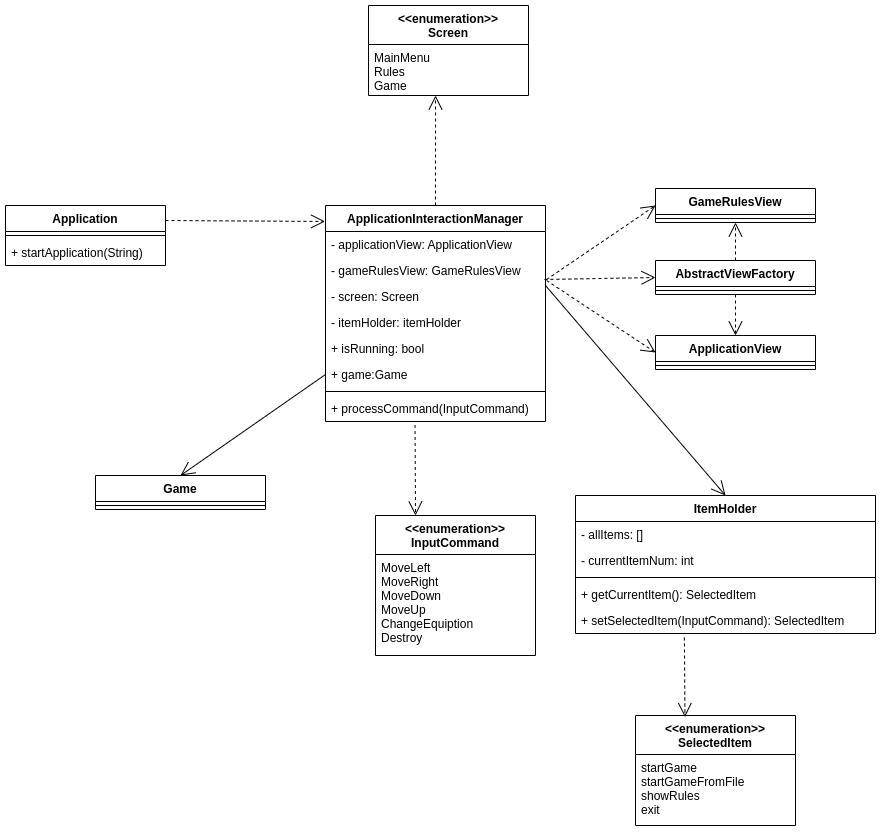

The diagram above was exported from draw.io. Its source (the exported page's mxGraphModel, read from the mxfile embedded in the PNG):
<mxGraphModel dx="1350" dy="2047" grid="1" gridSize="10" guides="1" tooltips="1" connect="1" arrows="1" fold="1" page="1" pageScale="1" pageWidth="827" pageHeight="1169" math="0" shadow="0">
  <root>
    <mxCell id="0" />
    <mxCell id="1" parent="0" />
    <mxCell id="CTA-OupXQCJ43IKqiN2T-1" value="Application" style="swimlane;fontStyle=1;align=center;verticalAlign=top;childLayout=stackLayout;horizontal=1;startSize=26;horizontalStack=0;resizeParent=1;resizeParentMax=0;resizeLast=0;collapsible=1;marginBottom=0;" parent="1" vertex="1">
      <mxGeometry x="80" y="-280" width="160" height="60" as="geometry" />
    </mxCell>
    <mxCell id="CTA-OupXQCJ43IKqiN2T-3" value="" style="line;strokeWidth=1;fillColor=none;align=left;verticalAlign=middle;spacingTop=-1;spacingLeft=3;spacingRight=3;rotatable=0;labelPosition=right;points=[];portConstraint=eastwest;" parent="CTA-OupXQCJ43IKqiN2T-1" vertex="1">
      <mxGeometry y="26" width="160" height="8" as="geometry" />
    </mxCell>
    <mxCell id="wIlbeqSmyTfWARm8AKUg-8" value="+ startApplication(String)" style="text;strokeColor=none;fillColor=none;align=left;verticalAlign=top;spacingLeft=4;spacingRight=4;overflow=hidden;rotatable=0;points=[[0,0.5],[1,0.5]];portConstraint=eastwest;" vertex="1" parent="CTA-OupXQCJ43IKqiN2T-1">
      <mxGeometry y="34" width="160" height="26" as="geometry" />
    </mxCell>
    <mxCell id="CTA-OupXQCJ43IKqiN2T-15" value="ApplicationInteractionManager" style="swimlane;fontStyle=1;align=center;verticalAlign=top;childLayout=stackLayout;horizontal=1;startSize=26;horizontalStack=0;resizeParent=1;resizeParentMax=0;resizeLast=0;collapsible=1;marginBottom=0;" parent="1" vertex="1">
      <mxGeometry x="400" y="-280" width="220" height="216" as="geometry" />
    </mxCell>
    <mxCell id="CTA-OupXQCJ43IKqiN2T-19" value="- applicationView: ApplicationView" style="text;strokeColor=none;fillColor=none;align=left;verticalAlign=top;spacingLeft=4;spacingRight=4;overflow=hidden;rotatable=0;points=[[0,0.5],[1,0.5]];portConstraint=eastwest;" parent="CTA-OupXQCJ43IKqiN2T-15" vertex="1">
      <mxGeometry y="26" width="220" height="26" as="geometry" />
    </mxCell>
    <mxCell id="CTA-OupXQCJ43IKqiN2T-20" value="- gameRulesView: GameRulesView" style="text;strokeColor=none;fillColor=none;align=left;verticalAlign=top;spacingLeft=4;spacingRight=4;overflow=hidden;rotatable=0;points=[[0,0.5],[1,0.5]];portConstraint=eastwest;" parent="CTA-OupXQCJ43IKqiN2T-15" vertex="1">
      <mxGeometry y="52" width="220" height="26" as="geometry" />
    </mxCell>
    <mxCell id="CTA-OupXQCJ43IKqiN2T-21" value="- screen: Screen" style="text;strokeColor=none;fillColor=none;align=left;verticalAlign=top;spacingLeft=4;spacingRight=4;overflow=hidden;rotatable=0;points=[[0,0.5],[1,0.5]];portConstraint=eastwest;" parent="CTA-OupXQCJ43IKqiN2T-15" vertex="1">
      <mxGeometry y="78" width="220" height="26" as="geometry" />
    </mxCell>
    <mxCell id="CTA-OupXQCJ43IKqiN2T-16" value="- itemHolder: itemHolder" style="text;strokeColor=none;fillColor=none;align=left;verticalAlign=top;spacingLeft=4;spacingRight=4;overflow=hidden;rotatable=0;points=[[0,0.5],[1,0.5]];portConstraint=eastwest;" parent="CTA-OupXQCJ43IKqiN2T-15" vertex="1">
      <mxGeometry y="104" width="220" height="26" as="geometry" />
    </mxCell>
    <mxCell id="wIlbeqSmyTfWARm8AKUg-1" value="+ isRunning: bool" style="text;strokeColor=none;fillColor=none;align=left;verticalAlign=top;spacingLeft=4;spacingRight=4;overflow=hidden;rotatable=0;points=[[0,0.5],[1,0.5]];portConstraint=eastwest;" vertex="1" parent="CTA-OupXQCJ43IKqiN2T-15">
      <mxGeometry y="130" width="220" height="26" as="geometry" />
    </mxCell>
    <mxCell id="wIlbeqSmyTfWARm8AKUg-2" value="+ game:Game" style="text;strokeColor=none;fillColor=none;align=left;verticalAlign=top;spacingLeft=4;spacingRight=4;overflow=hidden;rotatable=0;points=[[0,0.5],[1,0.5]];portConstraint=eastwest;" vertex="1" parent="CTA-OupXQCJ43IKqiN2T-15">
      <mxGeometry y="156" width="220" height="26" as="geometry" />
    </mxCell>
    <mxCell id="CTA-OupXQCJ43IKqiN2T-17" value="" style="line;strokeWidth=1;fillColor=none;align=left;verticalAlign=middle;spacingTop=-1;spacingLeft=3;spacingRight=3;rotatable=0;labelPosition=right;points=[];portConstraint=eastwest;" parent="CTA-OupXQCJ43IKqiN2T-15" vertex="1">
      <mxGeometry y="182" width="220" height="8" as="geometry" />
    </mxCell>
    <mxCell id="CTA-OupXQCJ43IKqiN2T-18" value="+ processCommand(InputCommand)" style="text;strokeColor=none;fillColor=none;align=left;verticalAlign=top;spacingLeft=4;spacingRight=4;overflow=hidden;rotatable=0;points=[[0,0.5],[1,0.5]];portConstraint=eastwest;" parent="CTA-OupXQCJ43IKqiN2T-15" vertex="1">
      <mxGeometry y="190" width="220" height="26" as="geometry" />
    </mxCell>
    <mxCell id="CTA-OupXQCJ43IKqiN2T-69" value="AbstractViewFactory" style="swimlane;fontStyle=1;align=center;verticalAlign=top;childLayout=stackLayout;horizontal=1;startSize=26;horizontalStack=0;resizeParent=1;resizeParentMax=0;resizeLast=0;collapsible=1;marginBottom=0;" parent="1" vertex="1">
      <mxGeometry x="730" y="-225" width="160" height="34" as="geometry" />
    </mxCell>
    <mxCell id="CTA-OupXQCJ43IKqiN2T-71" value="" style="line;strokeWidth=1;fillColor=none;align=left;verticalAlign=middle;spacingTop=-1;spacingLeft=3;spacingRight=3;rotatable=0;labelPosition=right;points=[];portConstraint=eastwest;" parent="CTA-OupXQCJ43IKqiN2T-69" vertex="1">
      <mxGeometry y="26" width="160" height="8" as="geometry" />
    </mxCell>
    <mxCell id="CTA-OupXQCJ43IKqiN2T-73" value="ApplicationView" style="swimlane;fontStyle=1;align=center;verticalAlign=top;childLayout=stackLayout;horizontal=1;startSize=26;horizontalStack=0;resizeParent=1;resizeParentMax=0;resizeLast=0;collapsible=1;marginBottom=0;" parent="1" vertex="1">
      <mxGeometry x="730" y="-150" width="160" height="34" as="geometry" />
    </mxCell>
    <mxCell id="CTA-OupXQCJ43IKqiN2T-74" value="" style="line;strokeWidth=1;fillColor=none;align=left;verticalAlign=middle;spacingTop=-1;spacingLeft=3;spacingRight=3;rotatable=0;labelPosition=right;points=[];portConstraint=eastwest;" parent="CTA-OupXQCJ43IKqiN2T-73" vertex="1">
      <mxGeometry y="26" width="160" height="8" as="geometry" />
    </mxCell>
    <mxCell id="CTA-OupXQCJ43IKqiN2T-75" value="" style="endArrow=open;endSize=12;dashed=1;html=1;exitX=0.995;exitY=-0.154;exitDx=0;exitDy=0;exitPerimeter=0;entryX=0;entryY=0.5;entryDx=0;entryDy=0;" parent="1" source="CTA-OupXQCJ43IKqiN2T-21" target="CTA-OupXQCJ43IKqiN2T-69" edge="1">
      <mxGeometry width="160" relative="1" as="geometry">
        <mxPoint x="516.9200000000001" y="-105.01199999999994" as="sourcePoint" />
        <mxPoint x="730" y="69" as="targetPoint" />
      </mxGeometry>
    </mxCell>
    <mxCell id="CTA-OupXQCJ43IKqiN2T-76" value="" style="endArrow=open;endSize=12;dashed=1;html=1;exitX=0.5;exitY=1;exitDx=0;exitDy=0;entryX=0.5;entryY=0;entryDx=0;entryDy=0;" parent="1" source="CTA-OupXQCJ43IKqiN2T-69" target="CTA-OupXQCJ43IKqiN2T-73" edge="1">
      <mxGeometry width="160" relative="1" as="geometry">
        <mxPoint x="628.9000000000001" y="-196.0039999999999" as="sourcePoint" />
        <mxPoint x="750" y="-323" as="targetPoint" />
      </mxGeometry>
    </mxCell>
    <mxCell id="CTA-OupXQCJ43IKqiN2T-82" value="GameRulesView" style="swimlane;fontStyle=1;align=center;verticalAlign=top;childLayout=stackLayout;horizontal=1;startSize=26;horizontalStack=0;resizeParent=1;resizeParentMax=0;resizeLast=0;collapsible=1;marginBottom=0;" parent="1" vertex="1">
      <mxGeometry x="730" y="-297" width="160" height="34" as="geometry" />
    </mxCell>
    <mxCell id="CTA-OupXQCJ43IKqiN2T-83" value="" style="line;strokeWidth=1;fillColor=none;align=left;verticalAlign=middle;spacingTop=-1;spacingLeft=3;spacingRight=3;rotatable=0;labelPosition=right;points=[];portConstraint=eastwest;" parent="CTA-OupXQCJ43IKqiN2T-82" vertex="1">
      <mxGeometry y="26" width="160" height="8" as="geometry" />
    </mxCell>
    <mxCell id="CTA-OupXQCJ43IKqiN2T-84" value="" style="endArrow=open;endSize=12;dashed=1;html=1;entryX=0.5;entryY=1;entryDx=0;entryDy=0;exitX=0.5;exitY=0;exitDx=0;exitDy=0;" parent="1" source="CTA-OupXQCJ43IKqiN2T-69" target="CTA-OupXQCJ43IKqiN2T-82" edge="1">
      <mxGeometry width="160" relative="1" as="geometry">
        <mxPoint x="960" y="-250" as="sourcePoint" />
        <mxPoint x="820" y="-140" as="targetPoint" />
      </mxGeometry>
    </mxCell>
    <mxCell id="CTA-OupXQCJ43IKqiN2T-85" value="" style="endArrow=open;endSize=12;dashed=1;html=1;exitX=1.005;exitY=-0.154;exitDx=0;exitDy=0;exitPerimeter=0;entryX=0;entryY=0.5;entryDx=0;entryDy=0;" parent="1" source="CTA-OupXQCJ43IKqiN2T-21" target="CTA-OupXQCJ43IKqiN2T-82" edge="1">
      <mxGeometry width="160" relative="1" as="geometry">
        <mxPoint x="628.9000000000001" y="-196.0039999999999" as="sourcePoint" />
        <mxPoint x="740" y="-198" as="targetPoint" />
      </mxGeometry>
    </mxCell>
    <mxCell id="CTA-OupXQCJ43IKqiN2T-86" value="" style="endArrow=open;endSize=12;dashed=1;html=1;exitX=1.005;exitY=-0.115;exitDx=0;exitDy=0;exitPerimeter=0;entryX=0;entryY=0.5;entryDx=0;entryDy=0;" parent="1" source="CTA-OupXQCJ43IKqiN2T-21" target="CTA-OupXQCJ43IKqiN2T-73" edge="1">
      <mxGeometry width="160" relative="1" as="geometry">
        <mxPoint x="631.0999999999999" y="-196.0039999999999" as="sourcePoint" />
        <mxPoint x="720" y="-130" as="targetPoint" />
      </mxGeometry>
    </mxCell>
    <mxCell id="CTA-OupXQCJ43IKqiN2T-87" value="&lt;&lt;enumeration&gt;&gt;&#10;SelectedItem&#10;" style="swimlane;fontStyle=1;align=center;verticalAlign=top;childLayout=stackLayout;horizontal=1;startSize=39;horizontalStack=0;resizeParent=1;resizeParentMax=0;resizeLast=0;collapsible=1;marginBottom=0;" parent="1" vertex="1">
      <mxGeometry x="710" y="230" width="160" height="110" as="geometry" />
    </mxCell>
    <mxCell id="CTA-OupXQCJ43IKqiN2T-88" value="startGame&#10;startGameFromFile&#10;showRules&#10;exit&#10;" style="text;strokeColor=none;fillColor=none;align=left;verticalAlign=top;spacingLeft=4;spacingRight=4;overflow=hidden;rotatable=0;points=[[0,0.5],[1,0.5]];portConstraint=eastwest;" parent="CTA-OupXQCJ43IKqiN2T-87" vertex="1">
      <mxGeometry y="39" width="160" height="71" as="geometry" />
    </mxCell>
    <mxCell id="CTA-OupXQCJ43IKqiN2T-91" value="" style="endArrow=open;endSize=12;html=1;entryX=0.5;entryY=0;entryDx=0;entryDy=0;" parent="1" target="wIlbeqSmyTfWARm8AKUg-12" edge="1">
      <mxGeometry width="160" relative="1" as="geometry">
        <mxPoint x="620" y="-200" as="sourcePoint" />
        <mxPoint x="750" y="-30" as="targetPoint" />
      </mxGeometry>
    </mxCell>
    <mxCell id="wIlbeqSmyTfWARm8AKUg-3" value="Game" style="swimlane;fontStyle=1;align=center;verticalAlign=top;childLayout=stackLayout;horizontal=1;startSize=26;horizontalStack=0;resizeParent=1;resizeParentMax=0;resizeLast=0;collapsible=1;marginBottom=0;" vertex="1" parent="1">
      <mxGeometry x="170" y="-10" width="170" height="34" as="geometry" />
    </mxCell>
    <mxCell id="wIlbeqSmyTfWARm8AKUg-4" value="" style="line;strokeWidth=1;fillColor=none;align=left;verticalAlign=middle;spacingTop=-1;spacingLeft=3;spacingRight=3;rotatable=0;labelPosition=right;points=[];portConstraint=eastwest;" vertex="1" parent="wIlbeqSmyTfWARm8AKUg-3">
      <mxGeometry y="26" width="170" height="8" as="geometry" />
    </mxCell>
    <mxCell id="wIlbeqSmyTfWARm8AKUg-5" value="" style="endArrow=open;endFill=1;endSize=12;html=1;rounded=0;entryX=0.5;entryY=0;entryDx=0;entryDy=0;exitX=0;exitY=0.5;exitDx=0;exitDy=0;" edge="1" parent="1" source="wIlbeqSmyTfWARm8AKUg-2" target="wIlbeqSmyTfWARm8AKUg-3">
      <mxGeometry width="160" relative="1" as="geometry">
        <mxPoint x="260" y="-110" as="sourcePoint" />
        <mxPoint x="420" y="-110" as="targetPoint" />
      </mxGeometry>
    </mxCell>
    <mxCell id="wIlbeqSmyTfWARm8AKUg-6" value="" style="endArrow=open;endFill=1;endSize=12;html=1;rounded=0;exitX=1;exitY=0.5;exitDx=0;exitDy=0;entryX=0;entryY=0.5;entryDx=0;entryDy=0;dashed=1;" edge="1" parent="1" source="CTA-OupXQCJ43IKqiN2T-2" target="CTA-OupXQCJ43IKqiN2T-19">
      <mxGeometry width="160" relative="1" as="geometry">
        <mxPoint x="260" y="-110" as="sourcePoint" />
        <mxPoint x="420" y="-110" as="targetPoint" />
      </mxGeometry>
    </mxCell>
    <mxCell id="wIlbeqSmyTfWARm8AKUg-7" value="" style="endArrow=open;endFill=1;endSize=12;html=1;rounded=0;dashed=1;entryX=0.25;entryY=0;entryDx=0;entryDy=0;exitX=0.407;exitY=1.135;exitDx=0;exitDy=0;exitPerimeter=0;" edge="1" parent="1" source="CTA-OupXQCJ43IKqiN2T-18" target="wIlbeqSmyTfWARm8AKUg-10">
      <mxGeometry width="160" relative="1" as="geometry">
        <mxPoint x="530" y="-40" as="sourcePoint" />
        <mxPoint x="521" y="10" as="targetPoint" />
      </mxGeometry>
    </mxCell>
    <mxCell id="wIlbeqSmyTfWARm8AKUg-9" value="" style="endArrow=open;endFill=1;endSize=12;html=1;rounded=0;dashed=1;exitX=1;exitY=0.25;exitDx=0;exitDy=0;entryX=-0.002;entryY=0.074;entryDx=0;entryDy=0;entryPerimeter=0;" edge="1" parent="1" source="CTA-OupXQCJ43IKqiN2T-1" target="CTA-OupXQCJ43IKqiN2T-15">
      <mxGeometry width="160" relative="1" as="geometry">
        <mxPoint x="330" y="-210" as="sourcePoint" />
        <mxPoint x="490" y="-210" as="targetPoint" />
      </mxGeometry>
    </mxCell>
    <mxCell id="wIlbeqSmyTfWARm8AKUg-10" value="&lt;&lt;enumeration&gt;&gt;&#10;InputCommand" style="swimlane;fontStyle=1;align=center;verticalAlign=top;childLayout=stackLayout;horizontal=1;startSize=39;horizontalStack=0;resizeParent=1;resizeParentMax=0;resizeLast=0;collapsible=1;marginBottom=0;" vertex="1" parent="1">
      <mxGeometry x="450" y="30" width="160" height="140" as="geometry" />
    </mxCell>
    <mxCell id="wIlbeqSmyTfWARm8AKUg-11" value="MoveLeft&#10;MoveRight&#10;MoveDown&#10;MoveUp&#10;ChangeEquiption&#10;Destroy" style="text;strokeColor=none;fillColor=none;align=left;verticalAlign=top;spacingLeft=4;spacingRight=4;overflow=hidden;rotatable=0;points=[[0,0.5],[1,0.5]];portConstraint=eastwest;" vertex="1" parent="wIlbeqSmyTfWARm8AKUg-10">
      <mxGeometry y="39" width="160" height="101" as="geometry" />
    </mxCell>
    <mxCell id="wIlbeqSmyTfWARm8AKUg-12" value="ItemHolder" style="swimlane;fontStyle=1;align=center;verticalAlign=top;childLayout=stackLayout;horizontal=1;startSize=26;horizontalStack=0;resizeParent=1;resizeParentMax=0;resizeLast=0;collapsible=1;marginBottom=0;" vertex="1" parent="1">
      <mxGeometry x="650" y="10" width="300" height="138" as="geometry" />
    </mxCell>
    <mxCell id="wIlbeqSmyTfWARm8AKUg-13" value="- allItems: []" style="text;strokeColor=none;fillColor=none;align=left;verticalAlign=top;spacingLeft=4;spacingRight=4;overflow=hidden;rotatable=0;points=[[0,0.5],[1,0.5]];portConstraint=eastwest;" vertex="1" parent="wIlbeqSmyTfWARm8AKUg-12">
      <mxGeometry y="26" width="300" height="26" as="geometry" />
    </mxCell>
    <mxCell id="wIlbeqSmyTfWARm8AKUg-16" value="- currentItemNum: int" style="text;strokeColor=none;fillColor=none;align=left;verticalAlign=top;spacingLeft=4;spacingRight=4;overflow=hidden;rotatable=0;points=[[0,0.5],[1,0.5]];portConstraint=eastwest;" vertex="1" parent="wIlbeqSmyTfWARm8AKUg-12">
      <mxGeometry y="52" width="300" height="26" as="geometry" />
    </mxCell>
    <mxCell id="wIlbeqSmyTfWARm8AKUg-14" value="" style="line;strokeWidth=1;fillColor=none;align=left;verticalAlign=middle;spacingTop=-1;spacingLeft=3;spacingRight=3;rotatable=0;labelPosition=right;points=[];portConstraint=eastwest;" vertex="1" parent="wIlbeqSmyTfWARm8AKUg-12">
      <mxGeometry y="78" width="300" height="8" as="geometry" />
    </mxCell>
    <mxCell id="wIlbeqSmyTfWARm8AKUg-15" value="+ getCurrentItem(): SelectedItem" style="text;strokeColor=none;fillColor=none;align=left;verticalAlign=top;spacingLeft=4;spacingRight=4;overflow=hidden;rotatable=0;points=[[0,0.5],[1,0.5]];portConstraint=eastwest;" vertex="1" parent="wIlbeqSmyTfWARm8AKUg-12">
      <mxGeometry y="86" width="300" height="26" as="geometry" />
    </mxCell>
    <mxCell id="wIlbeqSmyTfWARm8AKUg-17" value="+ setSelectedItem(InputCommand): SelectedItem" style="text;strokeColor=none;fillColor=none;align=left;verticalAlign=top;spacingLeft=4;spacingRight=4;overflow=hidden;rotatable=0;points=[[0,0.5],[1,0.5]];portConstraint=eastwest;" vertex="1" parent="wIlbeqSmyTfWARm8AKUg-12">
      <mxGeometry y="112" width="300" height="26" as="geometry" />
    </mxCell>
    <mxCell id="wIlbeqSmyTfWARm8AKUg-18" value="" style="endArrow=open;endFill=1;endSize=12;html=1;rounded=0;entryX=0.309;entryY=0.014;entryDx=0;entryDy=0;entryPerimeter=0;dashed=1;exitX=0.363;exitY=1.154;exitDx=0;exitDy=0;exitPerimeter=0;" edge="1" parent="1" source="wIlbeqSmyTfWARm8AKUg-17" target="CTA-OupXQCJ43IKqiN2T-87">
      <mxGeometry width="160" relative="1" as="geometry">
        <mxPoint x="810" y="150" as="sourcePoint" />
        <mxPoint x="770" y="300" as="targetPoint" />
      </mxGeometry>
    </mxCell>
    <mxCell id="wIlbeqSmyTfWARm8AKUg-19" value="&lt;&lt;enumeration&gt;&gt;&#10;Screen" style="swimlane;fontStyle=1;align=center;verticalAlign=top;childLayout=stackLayout;horizontal=1;startSize=39;horizontalStack=0;resizeParent=1;resizeParentMax=0;resizeLast=0;collapsible=1;marginBottom=0;" vertex="1" parent="1">
      <mxGeometry x="443" y="-480" width="160" height="90" as="geometry" />
    </mxCell>
    <mxCell id="wIlbeqSmyTfWARm8AKUg-20" value="MainMenu&#10;Rules&#10;Game" style="text;strokeColor=none;fillColor=none;align=left;verticalAlign=top;spacingLeft=4;spacingRight=4;overflow=hidden;rotatable=0;points=[[0,0.5],[1,0.5]];portConstraint=eastwest;" vertex="1" parent="wIlbeqSmyTfWARm8AKUg-19">
      <mxGeometry y="39" width="160" height="51" as="geometry" />
    </mxCell>
    <mxCell id="wIlbeqSmyTfWARm8AKUg-22" value="" style="endArrow=open;endFill=1;endSize=12;html=1;rounded=0;dashed=1;exitX=0.5;exitY=0;exitDx=0;exitDy=0;entryX=0.419;entryY=1;entryDx=0;entryDy=0;entryPerimeter=0;" edge="1" parent="1" source="CTA-OupXQCJ43IKqiN2T-15" target="wIlbeqSmyTfWARm8AKUg-20">
      <mxGeometry width="160" relative="1" as="geometry">
        <mxPoint x="480" y="-340" as="sourcePoint" />
        <mxPoint x="520" y="-360" as="targetPoint" />
      </mxGeometry>
    </mxCell>
  </root>
</mxGraphModel>